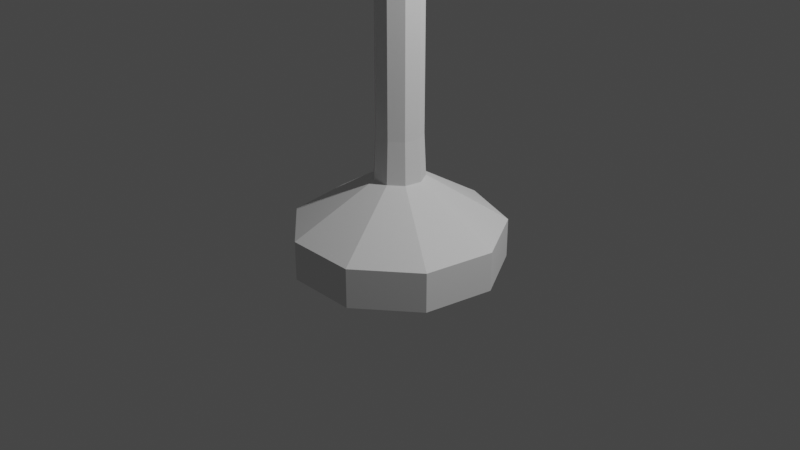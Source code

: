 # Source: checkpointflag.blend  (saved by Blender 3.4.6; exported with 4.5.12 LTS)
import bpy
from mathutils import Matrix  # noqa: F401  (used for matrix-valued properties, if any)

bpy.ops.wm.read_factory_settings(use_empty=True)
scene = bpy.context.scene
scene.name = 'Scene'

# ---- collections
col_collection = bpy.data.collections.new('Collection'); scene.collection.children.link(col_collection)

# ---- world
world_world = bpy.data.worlds.new('World'); scene.world = world_world
world_world.use_nodes = True; world_world.node_tree.nodes.clear()
_N = world_world.node_tree.nodes; _L = world_world.node_tree.links
n0 = _N.new('ShaderNodeOutputWorld'); n0.name = 'World Output'; n0.location = (300, 300)
n1 = _N.new('ShaderNodeBackground'); n1.name = 'Background'; n1.location = (10, 300)
n1.inputs[0].default_value = (0.05088, 0.05088, 0.05088, 1.0)
_L.new(n1.outputs[0], n0.inputs[0])
n0.is_active_output = True
world_world.color = (0.05088, 0.05088, 0.05088)
world_world.use_sun_shadow = False
world_world.sun_shadow_jitter_overblur = 0.0

# ---- cameras
cam_camera = bpy.data.cameras.new('Camera')
cam_camera.clip_end = 100.0
cam_camera.ortho_scale = 7.314

# ---- lights
light_light = bpy.data.lights.new('Light', 'POINT')
light_light.transmission_factor = 0.0
light_light.energy = 1000.0
light_light.shadow_soft_size = 0.1
light_light.shadow_maximum_resolution = 0.006
light_light.use_absolute_resolution = True

# ---- meshes
me_cylinder_001 = bpy.data.meshes.new('Cylinder.001')
me_cylinder_001.from_pydata([(-3.299e-09, 0.5624, 2.114), (-3.299e-09, 0.5624, 33.41), (0.3615, 0.4308, 2.114), (0.3615, 0.4308, 33.41), (0.5539, 0.09766, 2.114), (0.5539, 0.09766, 33.41), (0.4871, -0.2812, 2.114), (0.4871, -0.2812, 33.41), (0.1924, -0.5285, 2.114), (0.1924, -0.5285, 33.41), (-0.1924, -0.5285, 2.114), (-0.1924, -0.5285, 33.41), (-0.4871, -0.2812, 2.114), (-0.4871, -0.2812, 33.41), (-0.5539, 0.09766, 2.114), (-0.5539, 0.09766, 33.41), (-0.3615, 0.4308, 2.114), (-0.3615, 0.4308, 33.41), (-3.299e-09, 0.5624, 26.03), (0.3615, 0.4308, 26.03), (0.5539, 0.09766, 26.03), (0.4871, -0.2812, 26.03), (0.1924, -0.5285, 26.03), (-0.1924, -0.5285, 26.03), (-0.4871, -0.2812, 26.03), (-0.5539, 0.09766, 26.03), (-0.3615, 0.4308, 26.03), (0.5561, 0.6628, 33.83), (2.454e-06, 0.8652, 33.83), (0.852, 0.1502, 33.83), (0.7493, -0.4326, 33.83), (0.2959, -0.813, 33.83), (-0.2959, -0.813, 33.83), (-0.7493, -0.4326, 33.83), (-0.852, 0.1502, 33.83), (-0.5561, 0.6628, 33.83), (-0.2347, 9.948, 33.51), (-0.2347, 9.948, 26.13), (1.299e-07, 0.6084, 1.093), (0.3911, 0.4661, 1.093), (0.5992, 0.1057, 1.093), (0.5269, -0.3042, 1.093), (0.2081, -0.5717, 1.093), (-0.2081, -0.5717, 1.093), (-0.5269, -0.3042, 1.093), (-0.5992, 0.1057, 1.093), (-0.3911, 0.4661, 1.093), (1.169e-07, 2.534, -0.08567), (1.629, 1.941, -0.08567), (2.496, 0.4401, -0.08567), (2.195, -1.267, -0.08567), (0.8667, -2.381, -0.08567), (-0.8667, -2.381, -0.08567), (-2.195, -1.267, -0.08567), (-2.496, 0.4401, -0.08567), (-1.629, 1.941, -0.08567), (1.184e-07, 2.534, -1.043), (1.629, 1.941, -1.043), (2.496, 0.4401, -1.043), (2.195, -1.267, -1.043), (0.8667, -2.381, -1.043), (-0.8667, -2.381, -1.043), (-2.195, -1.267, -1.043), (-2.496, 0.4401, -1.043), (-1.629, 1.941, -1.043), (0.4438, 0.5288, 34.27), (2.454e-06, 0.6904, 34.27), (0.6799, 0.1199, 34.27), (0.5979, -0.3452, 34.27), (0.2361, -0.6487, 34.27), (-0.2361, -0.6487, 34.27), (-0.5979, -0.3452, 34.27), (-0.6799, 0.1199, 34.27), (-0.4437, 0.5288, 34.27)], [], [(18, 1, 3, 19), (19, 3, 5, 20), (20, 5, 7, 21), (21, 7, 9, 22), (22, 9, 11, 23), (23, 11, 13, 24), (24, 13, 15, 25), (1, 17, 35, 28), (25, 15, 17, 26), (26, 17, 1, 18), (2, 4, 40, 39), (16, 26, 18, 0), (14, 25, 26, 16), (12, 24, 25, 14), (10, 23, 24, 12), (8, 22, 23, 10), (6, 21, 22, 8), (4, 20, 21, 6), (2, 19, 20, 4), (0, 18, 19, 2), (28, 35, 73, 66), (17, 15, 34, 35), (15, 13, 33, 34), (13, 11, 32, 33), (11, 9, 31, 32), (9, 7, 30, 31), (3, 1, 28, 27), (7, 5, 29, 30), (5, 3, 27, 29), (1, 18, 37, 36), (44, 45, 54, 53), (16, 0, 38, 46), (14, 16, 46, 45), (12, 14, 45, 44), (10, 12, 44, 43), (8, 10, 43, 42), (6, 8, 42, 41), (0, 2, 39, 38), (4, 6, 41, 40), (49, 50, 59, 58), (41, 42, 51, 50), (38, 39, 48, 47), (45, 46, 55, 54), (42, 43, 52, 51), (39, 40, 49, 48), (46, 38, 47, 55), (43, 44, 53, 52), (40, 41, 50, 49), (56, 57, 58, 59, 60, 61, 62, 63, 64), (53, 54, 63, 62), (50, 51, 60, 59), (47, 48, 57, 56), (54, 55, 64, 63), (51, 52, 61, 60), (48, 49, 58, 57), (55, 47, 56, 64), (52, 53, 62, 61), (65, 66, 73, 72, 71, 70, 69, 68, 67), (33, 32, 70, 71), (30, 29, 67, 68), (34, 33, 71, 72), (31, 30, 68, 69), (27, 28, 66, 65), (35, 34, 72, 73), (32, 31, 69, 70), (29, 27, 65, 67)])
_uv = me_cylinder_001.uv_layers.new(name='UVMap')
_uv.uv.foreach_set('vector', [1.0, 0.882, 1.0, 1.0, 0.8889, 1.0, 0.8889, 0.882, 0.8889, 0.882, 0.8889, 1.0, 0.7778, 1.0, 0.7778, 0.882, 0.7778, 0.882, 0.7778, 1.0, 0.6667, 1.0, 0.6667, 0.882, 0.6667, 0.882, 0.6667, 1.0, 0.5556, 1.0, 0.5556, 0.882, 0.5556, 0.882, 0.5556, 1.0, 0.4444, 1.0, 0.4444, 0.882, 0.4444, 0.882, 0.4444, 1.0, 0.3333, 1.0, 0.3333, 0.882, 0.3333, 0.882, 0.3333, 1.0, 0.2222, 1.0, 0.2222, 0.882, 4.47e-08, 1.0, 0.1111, 1.0, 0.1111, 1.0, 4.47e-08, 1.0, 0.2222, 0.882, 0.2222, 1.0, 0.1111, 1.0, 0.1111, 0.882, 0.1111, 0.882, 0.1111, 1.0, 4.47e-08, 1.0, 4.47e-08, 0.882, 0.8889, 0.5, 0.7778, 0.5, 0.7778, 0.5, 0.8889, 0.5, 0.1111, 0.5, 0.1111, 0.882, 4.47e-08, 0.882, 4.47e-08, 0.5, 0.2222, 0.5, 0.2222, 0.882, 0.1111, 0.882, 0.1111, 0.5, 0.3333, 0.5, 0.3333, 0.882, 0.2222, 0.882, 0.2222, 0.5, 0.4444, 0.5, 0.4444, 0.882, 0.3333, 0.882, 0.3333, 0.5, 0.5556, 0.5, 0.5556, 0.882, 0.4444, 0.882, 0.4444, 0.5, 0.6667, 0.5, 0.6667, 0.882, 0.5556, 0.882, 0.5556, 0.5, 0.7778, 0.5, 0.7778, 0.882, 0.6667, 0.882, 0.6667, 0.5, 0.8889, 0.5, 0.8889, 0.882, 0.7778, 0.882, 0.7778, 0.5, 1.0, 0.5, 1.0, 0.882, 0.8889, 0.882, 0.8889, 0.5, 4.47e-08, 1.0, 0.1111, 1.0, 0.1111, 1.0, 4.47e-08, 1.0, 0.1111, 1.0, 0.2222, 1.0, 0.2222, 1.0, 0.1111, 1.0, 0.2222, 1.0, 0.3333, 1.0, 0.3333, 1.0, 0.2222, 1.0, 0.3333, 1.0, 0.4444, 1.0, 0.4444, 1.0, 0.3333, 1.0, 0.4444, 1.0, 0.5556, 1.0, 0.5556, 1.0, 0.4444, 1.0, 0.5556, 1.0, 0.6667, 1.0, 0.6667, 1.0, 0.5556, 1.0, 0.8889, 1.0, 1.0, 1.0, 1.0, 1.0, 0.8889, 1.0, 0.6667, 1.0, 0.7778, 1.0, 0.7778, 1.0, 0.6667, 1.0, 0.7778, 1.0, 0.8889, 1.0, 0.8889, 1.0, 0.7778, 1.0, 4.47e-08, 1.0, 4.47e-08, 0.882, 4.47e-08, 0.882, 4.47e-08, 1.0, 0.3333, 0.5, 0.2222, 0.5, 0.2222, 0.5, 0.3333, 0.5, 0.1111, 0.5, 4.47e-08, 0.5, 4.47e-08, 0.5, 0.1111, 0.5, 0.2222, 0.5, 0.1111, 0.5, 0.1111, 0.5, 0.2222, 0.5, 0.3333, 0.5, 0.2222, 0.5, 0.2222, 0.5, 0.3333, 0.5, 0.4444, 0.5, 0.3333, 0.5, 0.3333, 0.5, 0.4444, 0.5, 0.5556, 0.5, 0.4444, 0.5, 0.4444, 0.5, 0.5556, 0.5, 0.6667, 0.5, 0.5556, 0.5, 0.5556, 0.5, 0.6667, 0.5, 1.0, 0.5, 0.8889, 0.5, 0.8889, 0.5, 1.0, 0.5, 0.7778, 0.5, 0.6667, 0.5, 0.6667, 0.5, 0.7778, 0.5, 0.7778, 0.5, 0.6667, 0.5, 0.6667, 0.5, 0.7778, 0.5, 0.6667, 0.5, 0.5556, 0.5, 0.5556, 0.5, 0.6667, 0.5, 1.0, 0.5, 0.8889, 0.5, 0.8889, 0.5, 1.0, 0.5, 0.2222, 0.5, 0.1111, 0.5, 0.1111, 0.5, 0.2222, 0.5, 0.5556, 0.5, 0.4444, 0.5, 0.4444, 0.5, 0.5556, 0.5, 0.8889, 0.5, 0.7778, 0.5, 0.7778, 0.5, 0.8889, 0.5, 0.1111, 0.5, 4.47e-08, 0.5, 4.47e-08, 0.5, 0.1111, 0.5, 0.4444, 0.5, 0.3333, 0.5, 0.3333, 0.5, 0.4444, 0.5, 0.7778, 0.5, 0.6667, 0.5, 0.6667, 0.5, 0.7778, 0.5, 0.75, 0.49, 0.9043, 0.4339, 0.9864, 0.2917, 0.9578, 0.13, 0.8321, 0.02447, 0.6679, 0.02447, 0.5422, 0.13, 0.5136, 0.2917, 0.5957, 0.4339, 0.3333, 0.5, 0.2222, 0.5, 0.2222, 0.5, 0.3333, 0.5, 0.6667, 0.5, 0.5556, 0.5, 0.5556, 0.5, 0.6667, 0.5, 1.0, 0.5, 0.8889, 0.5, 0.8889, 0.5, 1.0, 0.5, 0.2222, 0.5, 0.1111, 0.5, 0.1111, 0.5, 0.2222, 0.5, 0.5556, 0.5, 0.4444, 0.5, 0.4444, 0.5, 0.5556, 0.5, 0.8889, 0.5, 0.7778, 0.5, 0.7778, 0.5, 0.8889, 0.5, 0.1111, 0.5, 4.47e-08, 0.5, 4.47e-08, 0.5, 0.1111, 0.5, 0.4444, 0.5, 0.3333, 0.5, 0.3333, 0.5, 0.4444, 0.5, 0.4043, 0.4339, 0.25, 0.49, 0.09573, 0.4339, 0.01365, 0.2917, 0.04215, 0.13, 0.1679, 0.02447, 0.3321, 0.02447, 0.4578, 0.13, 0.4864, 0.2917, 0.3333, 1.0, 0.4444, 1.0, 0.4444, 1.0, 0.3333, 1.0, 0.6667, 1.0, 0.7778, 1.0, 0.7778, 1.0, 0.6667, 1.0, 0.2222, 1.0, 0.3333, 1.0, 0.3333, 1.0, 0.2222, 1.0, 0.5556, 1.0, 0.6667, 1.0, 0.6667, 1.0, 0.5556, 1.0, 0.8889, 1.0, 1.0, 1.0, 1.0, 1.0, 0.8889, 1.0, 0.1111, 1.0, 0.2222, 1.0, 0.2222, 1.0, 0.1111, 1.0, 0.4444, 1.0, 0.5556, 1.0, 0.5556, 1.0, 0.4444, 1.0, 0.7778, 1.0, 0.8889, 1.0, 0.8889, 1.0, 0.7778, 1.0])
me_cylinder_001.update()

# ---- objects
ob_light = bpy.data.objects.new('Light', light_light)
ob_camera = bpy.data.objects.new('Camera', cam_camera)
ob_cylinder = bpy.data.objects.new('Cylinder', me_cylinder_001)

# ---- transforms, parenting, visibility, modifiers, constraints
ob_light.location = (4.076, 1.005, 5.904)
ob_light.rotation_euler = (0.6503, 0.05522, 1.866)
ob_light.lock_rotations_4d = False
ob_light.empty_display_type = 'ARROWS'
ob_light.color = (0.0, 0.0, 0.0, 0.0)
ob_light.lineart.crease_threshold = 0.0
ob_camera.location = (7.359, -6.926, 4.958)
ob_camera.rotation_euler = (1.109, 0.0, 0.8149)
ob_camera.lock_rotations_4d = False
ob_camera.empty_display_type = 'ARROWS'
ob_camera.color = (0.0, 0.0, 0.0, 0.0)
ob_camera.display_type = 'WIRE'
ob_camera.lineart.crease_threshold = 0.0
ob_cylinder.location = (0.0, 0.0, 0.0)
ob_cylinder.scale = (0.4392, 0.4392, 0.4392)

# ---- collection membership
col_collection.objects.link(ob_light)
col_collection.objects.link(ob_camera)
col_collection.objects.link(ob_cylinder)

# ---- scene / render settings (as saved in the file)
scene.camera = ob_camera
scene.frame_start = 1; scene.frame_end = 250; scene.frame_set(1)
scene.render.engine = 'BLENDER_EEVEE_NEXT'
scene.cycles.sampling_pattern = 'TABULATED_SOBOL'
scene.cycles.use_light_tree = False
scene.view_settings.view_transform = 'Filmic'
bpy.context.view_layer.update()
